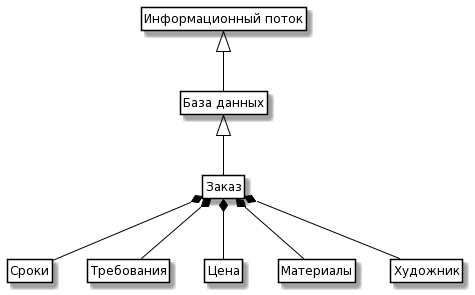

The diagram above was rendered by PlantUML. Its source (embedded in the PNG):
@startuml
skinparam class {
	BackgroundColor White
	ArrowColor Black
	BorderColor Black
}

class ControlInfo as "Информационный поток"

class Order as "Заказ"
class Date as "Сроки"
class Person as "Требования"
class Exhibit as "Цена"
class Review as "Материалы"
class Re as "Художник"
class Data as "База данных"


ControlInfo <|-- Data 
Data <|-- Order
Order *-- Date
Order *-- Person
Order *-- Exhibit
Order *-- Review
Order *-- Re
 
hide members
hide circle
hide methods
@enduml